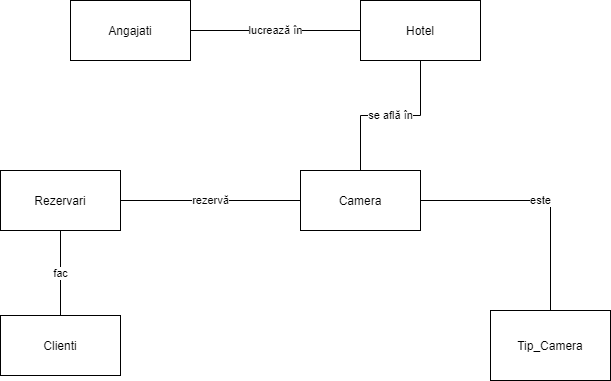

The diagram above was exported from draw.io. Its source (the exported page's mxGraphModel, read from the mxfile embedded in the PNG):
<mxGraphModel dx="1038" dy="523" grid="1" gridSize="10" guides="1" tooltips="1" connect="1" arrows="1" fold="1" page="1" pageScale="1" pageWidth="827" pageHeight="1169" math="0" shadow="0">
  <root>
    <mxCell id="0" />
    <mxCell id="1" parent="0" />
    <mxCell id="aq_JJ-pjHf6xGsOoUqi2-3" value="lucrează în" style="edgeStyle=orthogonalEdgeStyle;rounded=0;orthogonalLoop=1;jettySize=auto;html=1;endArrow=none;endFill=0;" edge="1" parent="1" source="aq_JJ-pjHf6xGsOoUqi2-1" target="aq_JJ-pjHf6xGsOoUqi2-2">
      <mxGeometry relative="1" as="geometry" />
    </mxCell>
    <mxCell id="aq_JJ-pjHf6xGsOoUqi2-1" value="Angajati" style="rounded=0;whiteSpace=wrap;html=1;" vertex="1" parent="1">
      <mxGeometry x="280" y="60" width="120" height="60" as="geometry" />
    </mxCell>
    <mxCell id="aq_JJ-pjHf6xGsOoUqi2-5" value="se află în" style="edgeStyle=orthogonalEdgeStyle;rounded=0;orthogonalLoop=1;jettySize=auto;html=1;endArrow=none;endFill=0;strokeColor=#000000;" edge="1" parent="1" source="aq_JJ-pjHf6xGsOoUqi2-2" target="aq_JJ-pjHf6xGsOoUqi2-4">
      <mxGeometry relative="1" as="geometry" />
    </mxCell>
    <mxCell id="aq_JJ-pjHf6xGsOoUqi2-2" value="Hotel" style="rounded=0;whiteSpace=wrap;html=1;" vertex="1" parent="1">
      <mxGeometry x="570" y="60" width="120" height="60" as="geometry" />
    </mxCell>
    <mxCell id="aq_JJ-pjHf6xGsOoUqi2-7" value="este" style="edgeStyle=orthogonalEdgeStyle;rounded=0;orthogonalLoop=1;jettySize=auto;html=1;endArrow=none;endFill=0;strokeColor=#000000;" edge="1" parent="1" source="aq_JJ-pjHf6xGsOoUqi2-4" target="aq_JJ-pjHf6xGsOoUqi2-6">
      <mxGeometry relative="1" as="geometry" />
    </mxCell>
    <mxCell id="aq_JJ-pjHf6xGsOoUqi2-9" value="" style="edgeStyle=orthogonalEdgeStyle;rounded=0;orthogonalLoop=1;jettySize=auto;html=1;endArrow=none;endFill=0;strokeColor=#000000;" edge="1" parent="1" source="aq_JJ-pjHf6xGsOoUqi2-4">
      <mxGeometry relative="1" as="geometry">
        <mxPoint x="430" y="260" as="targetPoint" />
      </mxGeometry>
    </mxCell>
    <mxCell id="aq_JJ-pjHf6xGsOoUqi2-4" value="Camera" style="rounded=0;whiteSpace=wrap;html=1;" vertex="1" parent="1">
      <mxGeometry x="510" y="230" width="120" height="60" as="geometry" />
    </mxCell>
    <mxCell id="aq_JJ-pjHf6xGsOoUqi2-6" value="Tip_Camera" style="rounded=0;whiteSpace=wrap;html=1;" vertex="1" parent="1">
      <mxGeometry x="700" y="370" width="120" height="70" as="geometry" />
    </mxCell>
    <mxCell id="aq_JJ-pjHf6xGsOoUqi2-11" value="rezervă" style="edgeStyle=orthogonalEdgeStyle;rounded=0;orthogonalLoop=1;jettySize=auto;html=1;endArrow=none;endFill=0;strokeColor=#000000;exitX=0;exitY=0.5;exitDx=0;exitDy=0;" edge="1" parent="1" source="aq_JJ-pjHf6xGsOoUqi2-4" target="aq_JJ-pjHf6xGsOoUqi2-10">
      <mxGeometry relative="1" as="geometry">
        <mxPoint x="440" y="260" as="sourcePoint" />
      </mxGeometry>
    </mxCell>
    <mxCell id="aq_JJ-pjHf6xGsOoUqi2-13" value="fac" style="edgeStyle=orthogonalEdgeStyle;rounded=0;orthogonalLoop=1;jettySize=auto;html=1;endArrow=none;endFill=0;strokeColor=#000000;" edge="1" parent="1" source="aq_JJ-pjHf6xGsOoUqi2-10" target="aq_JJ-pjHf6xGsOoUqi2-12">
      <mxGeometry relative="1" as="geometry" />
    </mxCell>
    <mxCell id="aq_JJ-pjHf6xGsOoUqi2-10" value="Rezervari" style="rounded=0;whiteSpace=wrap;html=1;" vertex="1" parent="1">
      <mxGeometry x="210" y="230" width="120" height="60" as="geometry" />
    </mxCell>
    <mxCell id="aq_JJ-pjHf6xGsOoUqi2-12" value="Clienti" style="rounded=0;whiteSpace=wrap;html=1;" vertex="1" parent="1">
      <mxGeometry x="210" y="375" width="120" height="60" as="geometry" />
    </mxCell>
  </root>
</mxGraphModel>